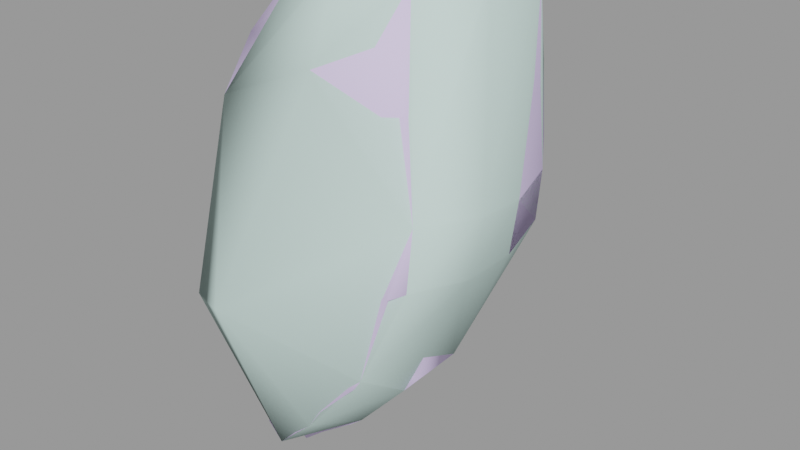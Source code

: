 # Source: scoutgib004.blend  (saved by Blender 2.92.15; exported with 4.5.12 LTS)
import bpy
from mathutils import Matrix  # noqa: F401  (used for matrix-valued properties, if any)

bpy.ops.wm.read_factory_settings(use_empty=True)
scene = bpy.context.scene
scene.name = 'scoutgib004.qc'

# ---- materials (node trees are filled in below, after node groups)
mat_scout_red_gib = bpy.data.materials.new('scout_red_gib')
mat_scout_red_gib.use_transparent_shadow = False
mat_scout_red_gib.diffuse_color = (0.7634, 0.6408, 0.9901, 1.0)
mat_phy = bpy.data.materials.new('  phy')
mat_phy.use_transparent_shadow = False
mat_phy.diffuse_color = (0.631, 0.8316, 0.7832, 1.0)

# ---- material node trees

# ---- meshes
me_scoutgib004_reference = bpy.data.meshes.new('scoutgib004_reference')
me_scoutgib004_reference.from_pydata([(11.14, 2.078, 41.83), (12.74, 2.533, 43.17), (11.89, 2.725, 43.15), (13.92, 6.687, 42.34), (14.16, 6.776, 40.74), (12.16, 6.803, 40.73), (14.67, 5.727, 42.6), (14.92, 5.499, 40.62), (14.75, 4.012, 42.87), (15.08, 3.624, 40.83), (14.13, 2.793, 43.03), (14.56, 2.138, 41.15), (12.76, 1.84, 41.54), (11.09, 1.413, 40.84), (12.46, 1.552, 40.39), (12.37, 1.604, 39.61), (13.24, 1.934, 39.84), (12.44, 2.254, 39.15), (13.14, 1.72, 38.51), (13.04, 2.732, 38.65), (13.4, 1.497, 37.89), (11.07, 1.483, 40.11), (12.59, 2.73, 39.23), (15.27, 4.471, 38.96), (15.4, 3.198, 39.14), (15.09, 1.687, 39.43), (14.77, 1.404, 38.08), (14.76, 5.867, 37.87), (14.87, 5.834, 38.98), (15.12, 4.455, 37.81), (15.31, 2.973, 37.99), (15.07, 1.554, 38.25), (14.83, 2.876, 37.9), (14.72, 4.392, 37.66), (14.34, 5.748, 37.68), (13.9, 6.832, 37.81), (14.14, 6.899, 38.14), (12.81, 6.753, 37.8), (11.42, 5.484, 34.9), (11.63, 6.136, 34.65), (11.72, 5.608, 34.64), (11.34, 6.069, 34.89), (11.7, 5.486, 35.27), (11.58, 6.236, 35.23), (12.17, 6.487, 35.78), (12.26, 5.623, 35.77), (12.92, 5.639, 36.75), (12.76, 6.597, 36.79), (12.98, 5.54, 37.53), (12.62, 6.845, 38.74), (14.2, 6.888, 39.14), (11.24, 3.174, 33.33), (11.59, 3.189, 33.03), (11.64, 2.453, 33.07), (11.27, 2.432, 33.4), (11.52, 2.403, 34.07), (11.52, 3.403, 34.01), (12.27, 3.528, 34.63), (12.31, 2.531, 34.7), (13.34, 2.634, 35.94), (13.2, 3.945, 35.81), (13.34, 2.773, 37.5), (13.25, 4.158, 37.33), (13.01, 4.193, 38.74), (12.77, 5.385, 38.76), (12.09, 5.474, 40.69), (12.59, 6.821, 42.35), (11.17, 3.76, 40.31), (11.3, 4.172, 41.6), (12.36, 4.074, 39.69), (11.2, 2.931, 39.6), (12.16, 5.686, 42.27), (11.61, 4.378, 42.7), (11.26, 2.595, 39.26), (12.1, 1.333, 33.89), (12.01, 1.312, 34.87), (11.72, 1.379, 34.19), (12.62, 1.231, 34.41), (12.69, 1.256, 35.58), (13.05, 1.167, 34.82), (13.37, 1.145, 35.3), (13.33, 1.273, 36.71), (14.16, 1.142, 36.14), (14.36, 1.167, 36.41), (11.0, 0.5232, 37.22), (11.6, 0.8282, 36.93), (11.54, 0.4052, 37.12), (11.05, 0.9757, 37.01), (12.09, 1.671, 37.93), (12.02, 1.104, 38.45), (11.13, 1.872, 37.86), (11.03, 1.206, 38.48), (11.21, 2.289, 38.69), (10.97, 1.025, 38.77), (11.04, 1.296, 39.17), (12.2, 2.01, 38.79), (12.11, 1.322, 38.9), (12.64, 2.145, 34.43), (12.11, 2.067, 33.87), (11.73, 2.102, 34.14), (12.08, 2.268, 34.91), (13.08, 2.156, 34.74), (12.7, 2.322, 35.48), (13.44, 2.222, 35.18), (14.17, 2.379, 35.99), (13.37, 2.552, 36.59), (14.39, 2.447, 36.3), (11.41, 3.914, 33.98), (11.58, 4.589, 33.71), (11.74, 3.941, 33.74), (11.3, 4.572, 33.91), (11.75, 3.884, 34.65), (11.61, 4.843, 34.53), (12.32, 5.032, 35.08), (12.51, 4.01, 35.25), (13.12, 4.193, 36.4), (12.97, 5.362, 36.36), (12.1, 5.618, 34.89), (12.8, 5.795, 35.28), (12.97, 5.813, 35.45), (13.51, 5.837, 36.29), (13.74, 5.855, 36.49), (14.38, 2.732, 35.61), (14.1, 2.679, 35.28), (13.09, 2.577, 34.16), (12.83, 2.553, 33.95), (12.16, 2.419, 33.51), (12.02, 6.39, 34.95), (12.65, 6.647, 35.3), (12.83, 6.706, 35.5), (13.33, 6.807, 36.29), (13.51, 6.848, 36.53), (14.25, 4.015, 35.49), (13.93, 3.955, 35.17), (13.04, 3.595, 34.11), (12.8, 3.535, 33.88), (12.11, 3.43, 33.42), (12.17, 4.894, 34.14), (12.76, 5.049, 34.54), (12.97, 5.126, 34.78), (13.77, 5.439, 35.81), (13.94, 5.496, 36.2), (12.35, 3.932, 34.2), (12.95, 4.043, 34.56), (13.14, 4.079, 34.8), (13.92, 4.302, 35.88), (14.13, 4.326, 36.22)], [], [(0, 1, 2), (3, 4, 5), (6, 4, 3), (6, 7, 4), (8, 7, 6), (8, 9, 7), (10, 9, 8), (10, 11, 9), (11, 10, 1), (11, 1, 12), (0, 12, 1), (0, 13, 12), (14, 12, 13), (15, 14, 13), (14, 15, 16), (15, 17, 16), (18, 16, 17), (17, 19, 18), (20, 18, 19), (11, 14, 16), (11, 12, 14), (15, 13, 21), (17, 22, 19), (23, 9, 24), (24, 9, 11), (24, 11, 25), (11, 16, 25), (18, 25, 16), (18, 26, 25), (18, 20, 26), (27, 28, 23), (27, 23, 29), (29, 23, 24), (29, 24, 30), (30, 24, 25), (30, 25, 31), (31, 25, 26), (31, 26, 32), (31, 32, 30), (30, 32, 33), (30, 33, 29), (34, 29, 33), (34, 27, 29), (27, 34, 35), (27, 35, 36), (37, 36, 35), (36, 28, 27), (38, 39, 40), (38, 41, 39), (42, 41, 38), (42, 43, 41), (42, 44, 43), (42, 45, 44), (46, 44, 45), (46, 47, 44), (47, 46, 48), (47, 48, 37), (49, 37, 48), (37, 49, 36), (36, 49, 50), (36, 50, 28), (4, 28, 50), (4, 7, 28), (28, 7, 23), (9, 23, 7), (4, 49, 5), (4, 50, 49), (51, 52, 53), (51, 53, 54), (55, 51, 54), (55, 56, 51), (55, 57, 56), (55, 58, 57), (57, 58, 59), (57, 59, 60), (60, 59, 61), (60, 61, 62), (63, 62, 61), (63, 48, 62), (63, 64, 48), (49, 48, 64), (49, 64, 65), (49, 65, 5), (66, 5, 65), (3, 5, 66), (65, 64, 63), (67, 68, 65), (67, 65, 69), (65, 63, 69), (69, 63, 19), (63, 61, 19), (67, 22, 70), (67, 69, 22), (69, 19, 22), (66, 65, 71), (68, 71, 65), (68, 72, 71), (2, 72, 68), (2, 68, 0), (0, 68, 67), (13, 0, 67), (13, 67, 70), (21, 13, 70), (21, 70, 73), (73, 70, 22), (73, 22, 17), (74, 75, 76), (74, 77, 75), (77, 78, 75), (77, 79, 78), (79, 80, 78), (80, 81, 78), (80, 82, 81), (81, 82, 83), (83, 20, 81), (83, 26, 20), (84, 85, 86), (84, 87, 85), (88, 89, 86), (88, 86, 85), (90, 88, 85), (90, 85, 87), (87, 91, 90), (87, 84, 91), (86, 91, 84), (86, 89, 91), (92, 93, 94), (95, 96, 89), (95, 15, 96), (95, 17, 15), (92, 17, 95), (92, 73, 17), (21, 73, 92), (21, 92, 94), (94, 15, 21), (94, 96, 15), (96, 94, 93), (96, 93, 89), (91, 89, 93), (91, 93, 90), (92, 90, 93), (90, 92, 95), (90, 95, 88), (95, 89, 88), (97, 98, 99), (97, 99, 100), (100, 101, 97), (100, 102, 101), (103, 101, 102), (104, 103, 102), (104, 102, 105), (104, 105, 106), (105, 32, 106), (105, 61, 32), (107, 108, 109), (107, 110, 108), (111, 110, 107), (111, 112, 110), (111, 113, 112), (111, 114, 113), (113, 114, 115), (113, 115, 116), (48, 116, 115), (48, 115, 62), (117, 38, 40), (117, 42, 38), (45, 42, 117), (45, 117, 118), (45, 118, 119), (119, 46, 45), (119, 120, 46), (46, 120, 121), (46, 121, 48), (121, 34, 48), (122, 32, 61), (122, 61, 59), (59, 123, 122), (124, 123, 59), (124, 59, 58), (58, 125, 124), (125, 58, 55), (125, 55, 126), (54, 126, 55), (54, 53, 126), (43, 39, 41), (43, 127, 39), (43, 128, 127), (43, 44, 128), (128, 44, 129), (47, 129, 44), (47, 130, 129), (130, 47, 131), (47, 35, 131), (47, 37, 35), (8, 1, 10), (8, 2, 1), (8, 72, 2), (8, 71, 72), (8, 66, 71), (8, 3, 66), (8, 6, 3), (60, 62, 33), (60, 33, 132), (133, 60, 132), (57, 60, 133), (57, 133, 134), (135, 57, 134), (135, 56, 57), (135, 136, 56), (56, 136, 52), (56, 52, 51), (112, 108, 110), (112, 137, 108), (112, 138, 137), (112, 113, 138), (138, 113, 139), (113, 140, 139), (113, 116, 140), (140, 116, 141), (34, 141, 116), (34, 116, 48), (77, 74, 98), (77, 98, 97), (77, 97, 101), (77, 101, 79), (80, 79, 101), (80, 101, 103), (82, 80, 103), (82, 103, 104), (83, 82, 104), (83, 104, 106), (32, 83, 106), (32, 26, 83), (126, 53, 52), (126, 52, 136), (125, 126, 136), (125, 136, 135), (124, 125, 135), (124, 135, 134), (123, 124, 134), (123, 134, 133), (132, 123, 133), (132, 122, 123), (132, 32, 122), (132, 33, 32), (108, 142, 109), (108, 137, 142), (143, 142, 137), (143, 137, 138), (144, 143, 138), (144, 138, 139), (145, 144, 139), (145, 139, 140), (140, 146, 145), (140, 141, 146), (141, 33, 146), (141, 34, 33), (39, 117, 40), (39, 127, 117), (127, 118, 117), (127, 128, 118), (129, 118, 128), (129, 119, 118), (129, 120, 119), (129, 130, 120), (131, 120, 130), (131, 121, 120), (34, 121, 131), (34, 131, 35), (115, 33, 62), (115, 146, 33), (115, 145, 146), (144, 145, 115), (144, 115, 114), (114, 143, 144), (111, 143, 114), (111, 142, 143), (142, 111, 107), (142, 107, 109), (20, 19, 61), (105, 20, 61), (105, 81, 20), (105, 78, 81), (105, 102, 78), (75, 78, 102), (75, 102, 100), (76, 75, 100), (76, 100, 99), (99, 74, 76), (99, 98, 74)])
me_scoutgib004_reference.polygons.foreach_set('use_smooth', [True] * 290)
_k = set([(26, 32), (32, 33), (33, 34), (34, 35), (88, 89), (88, 90), (89, 91), (90, 91)])
me_scoutgib004_reference.attributes.new('sharp_edge', 'BOOLEAN', 'EDGE').data.foreach_set('value', [ (min(e.vertices), max(e.vertices)) in _k for e in me_scoutgib004_reference.edges])
_uv = me_scoutgib004_reference.uv_layers.new(name='UVMap')
_uv.uv.foreach_set('vector', [0.8409, 0.9864, 0.8485, 0.9538, 0.8501, 0.9674, 0.8442, 0.8545, 0.831, 0.8536, 0.8328, 0.8221, 0.8447, 0.8771, 0.831, 0.8536, 0.8442, 0.8545, 0.8447, 0.8771, 0.8285, 0.877, 0.831, 0.8536, 0.8446, 0.9073, 0.8285, 0.877, 0.8447, 0.8771, 0.8446, 0.9073, 0.8279, 0.9082, 0.8285, 0.877, 0.8453, 0.9309, 0.8279, 0.9082, 0.8446, 0.9073, 0.8453, 0.9309, 0.8285, 0.9351, 0.8279, 0.9082, 0.8285, 0.9351, 0.8453, 0.9309, 0.8485, 0.9538, 0.8285, 0.9351, 0.8485, 0.9538, 0.8347, 0.9624, 0.8409, 0.9864, 0.8347, 0.9624, 0.8485, 0.9538, 0.8409, 0.9864, 0.8319, 0.9936, 0.8347, 0.9624, 0.8262, 0.9732, 0.8347, 0.9624, 0.8319, 0.9936, 0.8205, 0.9771, 0.8262, 0.9732, 0.8319, 0.9936, 0.8262, 0.9732, 0.8205, 0.9771, 0.8202, 0.9622, 0.8205, 0.9771, 0.8158, 0.9793, 0.8202, 0.9622, 0.8093, 0.9689, 0.8202, 0.9622, 0.8158, 0.9793, 0.8158, 0.9793, 0.8097, 0.9859, 0.8093, 0.9689, 0.8033, 0.9651, 0.8093, 0.9689, 0.8097, 0.9859, 0.8285, 0.9351, 0.8262, 0.9732, 0.8202, 0.9622, 0.8285, 0.9351, 0.8347, 0.9624, 0.8262, 0.9732, 0.8205, 0.9771, 0.8319, 0.9936, 0.8257, 0.9967, 0.8158, 0.9793, 0.8153, 0.9876, 0.8097, 0.9859, 0.8138, 0.8893, 0.8279, 0.9082, 0.8138, 0.9096, 0.8138, 0.9096, 0.8279, 0.9082, 0.8285, 0.9351, 0.8138, 0.9096, 0.8285, 0.9351, 0.8138, 0.9349, 0.8285, 0.9351, 0.8202, 0.9622, 0.8138, 0.9349, 0.8093, 0.9689, 0.8138, 0.9349, 0.8202, 0.9622, 0.8093, 0.9689, 0.8034, 0.9401, 0.8138, 0.9349, 0.8093, 0.9689, 0.8033, 0.9651, 0.8034, 0.9401, 0.806, 0.8639, 0.8154, 0.8678, 0.8138, 0.8893, 0.806, 0.8639, 0.8138, 0.8893, 0.8041, 0.8865, 0.8041, 0.8865, 0.8138, 0.8893, 0.8138, 0.9096, 0.8041, 0.8865, 0.8138, 0.9096, 0.8046, 0.9099, 0.8046, 0.9099, 0.8138, 0.9096, 0.8138, 0.9349, 0.8046, 0.9099, 0.8138, 0.9349, 0.8045, 0.9344, 0.8045, 0.9344, 0.8138, 0.9349, 0.8034, 0.9401, 0.8045, 0.9344, 0.8034, 0.9401, 0.803, 0.9134, 0.8045, 0.9344, 0.803, 0.9134, 0.8046, 0.9099, 0.8046, 0.9099, 0.803, 0.9134, 0.8019, 0.8857, 0.8046, 0.9099, 0.8019, 0.8857, 0.8041, 0.8865, 0.8031, 0.8616, 0.8041, 0.8865, 0.8019, 0.8857, 0.8031, 0.8616, 0.806, 0.8639, 0.8041, 0.8865, 0.806, 0.8639, 0.8031, 0.8616, 0.8063, 0.8423, 0.806, 0.8639, 0.8063, 0.8423, 0.8096, 0.8458, 0.8084, 0.8248, 0.8096, 0.8458, 0.8063, 0.8423, 0.8096, 0.8458, 0.8154, 0.8678, 0.806, 0.8639, 0.781, 0.8138, 0.7784, 0.8245, 0.7779, 0.8157, 0.781, 0.8138, 0.7814, 0.8236, 0.7784, 0.8245, 0.7844, 0.8125, 0.7814, 0.8236, 0.781, 0.8138, 0.7844, 0.8125, 0.7847, 0.8254, 0.7814, 0.8236, 0.7844, 0.8125, 0.7912, 0.8269, 0.7847, 0.8254, 0.7844, 0.8125, 0.7902, 0.8124, 0.7912, 0.8269, 0.7992, 0.8085, 0.7912, 0.8269, 0.7902, 0.8124, 0.7992, 0.8085, 0.8005, 0.8248, 0.7912, 0.8269, 0.8005, 0.8248, 0.7992, 0.8085, 0.8052, 0.8059, 0.8005, 0.8248, 0.8052, 0.8059, 0.8084, 0.8248, 0.8164, 0.824, 0.8084, 0.8248, 0.8052, 0.8059, 0.8084, 0.8248, 0.8164, 0.824, 0.8096, 0.8458, 0.8096, 0.8458, 0.8164, 0.824, 0.8177, 0.8495, 0.8096, 0.8458, 0.8177, 0.8495, 0.8154, 0.8678, 0.831, 0.8536, 0.8154, 0.8678, 0.8177, 0.8495, 0.831, 0.8536, 0.8285, 0.877, 0.8154, 0.8678, 0.8154, 0.8678, 0.8285, 0.877, 0.8138, 0.8893, 0.8279, 0.9082, 0.8138, 0.8893, 0.8285, 0.877, 0.831, 0.8536, 0.8164, 0.824, 0.8328, 0.8221, 0.831, 0.8536, 0.8177, 0.8495, 0.8164, 0.824, 0.7661, 0.7825, 0.7627, 0.7838, 0.7618, 0.7716, 0.7661, 0.7825, 0.7618, 0.7716, 0.7655, 0.7701, 0.7705, 0.767, 0.7661, 0.7825, 0.7655, 0.7701, 0.7705, 0.767, 0.7717, 0.7843, 0.7661, 0.7825, 0.7705, 0.767, 0.779, 0.783, 0.7717, 0.7843, 0.7705, 0.767, 0.7779, 0.7661, 0.779, 0.783, 0.779, 0.783, 0.7779, 0.7661, 0.7902, 0.7617, 0.779, 0.783, 0.7902, 0.7617, 0.7909, 0.7847, 0.7909, 0.7847, 0.7902, 0.7617, 0.8025, 0.7605, 0.7909, 0.7847, 0.8025, 0.7605, 0.8025, 0.7834, 0.8137, 0.7826, 0.8025, 0.7834, 0.8025, 0.7605, 0.8137, 0.7826, 0.8052, 0.8059, 0.8025, 0.7834, 0.8137, 0.7826, 0.815, 0.8019, 0.8052, 0.8059, 0.8164, 0.824, 0.8052, 0.8059, 0.815, 0.8019, 0.8164, 0.824, 0.815, 0.8019, 0.8326, 0.8014, 0.8164, 0.824, 0.8326, 0.8014, 0.8328, 0.8221, 0.8454, 0.8303, 0.8328, 0.8221, 0.8326, 0.8014, 0.8442, 0.8545, 0.8328, 0.8221, 0.8454, 0.8303, 0.8326, 0.8014, 0.815, 0.8019, 0.8137, 0.7826, 0.8308, 0.7675, 0.8408, 0.7784, 0.8326, 0.8014, 0.8308, 0.7675, 0.8326, 0.8014, 0.8229, 0.7815, 0.8326, 0.8014, 0.8137, 0.7826, 0.8229, 0.7815, 0.8229, 0.7815, 0.8137, 0.7826, 0.8116, 0.7581, 0.8137, 0.7826, 0.8025, 0.7605, 0.8116, 0.7581, 0.8308, 0.7675, 0.8137, 0.7624, 0.8234, 0.7556, 0.8308, 0.7675, 0.8229, 0.7815, 0.8137, 0.7624, 0.8229, 0.7815, 0.8116, 0.7581, 0.8137, 0.7624, 0.8454, 0.8303, 0.8326, 0.8014, 0.8457, 0.8085, 0.8408, 0.7784, 0.8457, 0.8085, 0.8326, 0.8014, 0.8408, 0.7784, 0.8497, 0.7853, 0.8457, 0.8085, 0.8547, 0.7572, 0.8497, 0.7853, 0.8408, 0.7784, 0.8547, 0.7572, 0.8408, 0.7784, 0.8427, 0.7436, 0.8427, 0.7436, 0.8408, 0.7784, 0.8308, 0.7675, 0.8334, 0.7296, 0.8427, 0.7436, 0.8308, 0.7675, 0.8334, 0.7296, 0.8308, 0.7675, 0.8234, 0.7556, 0.8265, 0.7305, 0.8334, 0.7296, 0.8234, 0.7556, 0.8265, 0.7305, 0.8234, 0.7556, 0.8209, 0.7494, 0.8209, 0.7494, 0.8234, 0.7556, 0.8137, 0.7624, 0.8209, 0.7494, 0.8137, 0.7624, 0.8111, 0.755, 0.74, 0.8774, 0.7311, 0.8883, 0.735, 0.8746, 0.74, 0.8774, 0.739, 0.8929, 0.7311, 0.8883, 0.739, 0.8929, 0.7295, 0.9086, 0.7311, 0.8883, 0.739, 0.8929, 0.7384, 0.9052, 0.7295, 0.9086, 0.7384, 0.9052, 0.7364, 0.9162, 0.7295, 0.9086, 0.7364, 0.9162, 0.7244, 0.9342, 0.7295, 0.9086, 0.7364, 0.9162, 0.7348, 0.9405, 0.7244, 0.9342, 0.7244, 0.9342, 0.7348, 0.9405, 0.7339, 0.9472, 0.7339, 0.9472, 0.7148, 0.9507, 0.7244, 0.9342, 0.7339, 0.9472, 0.7224, 0.9762, 0.7148, 0.9507, 0.7516, 0.7819, 0.7436, 0.7815, 0.747, 0.7752, 0.7516, 0.7819, 0.7495, 0.7919, 0.7436, 0.7815, 0.7331, 0.8015, 0.7266, 0.795, 0.7404, 0.7721, 0.7331, 0.8015, 0.7404, 0.7721, 0.7436, 0.7815, 0.7422, 0.8121, 0.7331, 0.8015, 0.7436, 0.7815, 0.7422, 0.8121, 0.7436, 0.7815, 0.7495, 0.7919, 0.7495, 0.7919, 0.7494, 0.8256, 0.7422, 0.8121, 0.7495, 0.7919, 0.756, 0.798, 0.7494, 0.8256, 0.7622, 0.8015, 0.7494, 0.8256, 0.756, 0.798, 0.7622, 0.8015, 0.7601, 0.8352, 0.7494, 0.8256, 0.7367, 0.8286, 0.7502, 0.8331, 0.7468, 0.8412, 0.7273, 0.8175, 0.7228, 0.8043, 0.7266, 0.795, 0.7273, 0.8175, 0.717, 0.8163, 0.7228, 0.8043, 0.7273, 0.8175, 0.7232, 0.8252, 0.717, 0.8163, 0.7367, 0.8286, 0.7232, 0.8252, 0.7273, 0.8175, 0.7367, 0.8286, 0.7329, 0.8403, 0.7232, 0.8252, 0.743, 0.8609, 0.7329, 0.8403, 0.7367, 0.8286, 0.743, 0.8609, 0.7367, 0.8286, 0.7468, 0.8412, 0.7468, 0.8412, 0.7569, 0.8649, 0.743, 0.8609, 0.7468, 0.8412, 0.7589, 0.8483, 0.7569, 0.8649, 0.7589, 0.8483, 0.7468, 0.8412, 0.7502, 0.8331, 0.7589, 0.8483, 0.7502, 0.8331, 0.7601, 0.8352, 0.7494, 0.8256, 0.7601, 0.8352, 0.7502, 0.8331, 0.7494, 0.8256, 0.7502, 0.8331, 0.7422, 0.8121, 0.7367, 0.8286, 0.7422, 0.8121, 0.7502, 0.8331, 0.7422, 0.8121, 0.7367, 0.8286, 0.7273, 0.8175, 0.7422, 0.8121, 0.7273, 0.8175, 0.7331, 0.8015, 0.7273, 0.8175, 0.7266, 0.795, 0.7331, 0.8015, 0.6954, 0.8617, 0.6973, 0.8456, 0.7022, 0.8464, 0.6954, 0.8617, 0.7022, 0.8464, 0.7032, 0.8647, 0.7032, 0.8647, 0.693, 0.8717, 0.6954, 0.8617, 0.7032, 0.8647, 0.7004, 0.8819, 0.693, 0.8717, 0.692, 0.8836, 0.693, 0.8717, 0.7004, 0.8819, 0.6893, 0.9062, 0.692, 0.8836, 0.7004, 0.8819, 0.6893, 0.9062, 0.7004, 0.8819, 0.7, 0.9098, 0.6893, 0.9062, 0.7, 0.9098, 0.6889, 0.9144, 0.7, 0.9098, 0.6931, 0.9498, 0.6889, 0.9144, 0.7, 0.9098, 0.705, 0.9271, 0.6931, 0.9498, 0.7722, 0.792, 0.7697, 0.8029, 0.7691, 0.7919, 0.7722, 0.792, 0.7723, 0.8031, 0.7697, 0.8029, 0.7777, 0.7888, 0.7723, 0.8031, 0.7722, 0.792, 0.7777, 0.7888, 0.7779, 0.8055, 0.7723, 0.8031, 0.7777, 0.7888, 0.7849, 0.8052, 0.7779, 0.8055, 0.7777, 0.7888, 0.785, 0.7873, 0.7849, 0.8052, 0.7849, 0.8052, 0.785, 0.7873, 0.7953, 0.7858, 0.7849, 0.8052, 0.7953, 0.7858, 0.7962, 0.8058, 0.8052, 0.8059, 0.7962, 0.8058, 0.7953, 0.7858, 0.8052, 0.8059, 0.7953, 0.7858, 0.8025, 0.7834, 0.7193, 0.8417, 0.7148, 0.8302, 0.7191, 0.8321, 0.7193, 0.8417, 0.7133, 0.8395, 0.7148, 0.8302, 0.713, 0.8557, 0.7133, 0.8395, 0.7193, 0.8417, 0.713, 0.8557, 0.7193, 0.8417, 0.7208, 0.8587, 0.713, 0.8557, 0.7208, 0.8587, 0.7206, 0.8636, 0.7206, 0.8636, 0.7091, 0.8792, 0.713, 0.8557, 0.7206, 0.8636, 0.7171, 0.8835, 0.7091, 0.8792, 0.7091, 0.8792, 0.7171, 0.8835, 0.717, 0.8897, 0.7091, 0.8792, 0.717, 0.8897, 0.7027, 0.8898, 0.717, 0.8897, 0.7106, 0.9149, 0.7027, 0.8898, 0.7482, 0.9599, 0.7317, 0.9972, 0.7254, 0.9668, 0.7482, 0.9599, 0.7254, 0.9668, 0.7386, 0.9468, 0.7386, 0.9468, 0.7492, 0.951, 0.7482, 0.9599, 0.7516, 0.9191, 0.7492, 0.951, 0.7386, 0.9468, 0.7516, 0.9191, 0.7386, 0.9468, 0.7418, 0.9134, 0.7418, 0.9134, 0.7514, 0.9126, 0.7516, 0.9191, 0.7514, 0.9126, 0.7418, 0.9134, 0.7419, 0.892, 0.7514, 0.9126, 0.7419, 0.892, 0.7509, 0.8956, 0.746, 0.8793, 0.7509, 0.8956, 0.7419, 0.892, 0.746, 0.8793, 0.7513, 0.8814, 0.7509, 0.8956, 0.6772, 0.9066, 0.6736, 0.8962, 0.6777, 0.8971, 0.6772, 0.9066, 0.6714, 0.9069, 0.6736, 0.8962, 0.6772, 0.9066, 0.6673, 0.9207, 0.6714, 0.9069, 0.6772, 0.9066, 0.6745, 0.9237, 0.6673, 0.9207, 0.6673, 0.9207, 0.6745, 0.9237, 0.6666, 0.9262, 0.6745, 0.9489, 0.6666, 0.9262, 0.6745, 0.9237, 0.6745, 0.9489, 0.6663, 0.9461, 0.6666, 0.9262, 0.6663, 0.9461, 0.6745, 0.9489, 0.6659, 0.9522, 0.6745, 0.9489, 0.6691, 0.98, 0.6659, 0.9522, 0.6745, 0.9489, 0.6791, 0.9684, 0.6691, 0.98, 0.6277, 0.1567, 0.6901, 0.1855, 0.6516, 0.1859, 0.6277, 0.1567, 0.7116, 0.1754, 0.6901, 0.1855, 0.6277, 0.1567, 0.7096, 0.128, 0.7116, 0.1754, 0.6277, 0.1567, 0.6871, 0.09454, 0.7096, 0.128, 0.6277, 0.1567, 0.6687, 0.06779, 0.6871, 0.09454, 0.6277, 0.1567, 0.6341, 0.07896, 0.6687, 0.06779, 0.6277, 0.1567, 0.6197, 0.1099, 0.6341, 0.07896, 0.6861, 0.9221, 0.6935, 0.9513, 0.6815, 0.9731, 0.6861, 0.9221, 0.6815, 0.9731, 0.6746, 0.9271, 0.6759, 0.9179, 0.6861, 0.9221, 0.6746, 0.9271, 0.6888, 0.8895, 0.6861, 0.9221, 0.6759, 0.9179, 0.6888, 0.8895, 0.6759, 0.9179, 0.6788, 0.888, 0.6798, 0.8813, 0.6888, 0.8895, 0.6788, 0.888, 0.6798, 0.8813, 0.6923, 0.8699, 0.6888, 0.8895, 0.6798, 0.8813, 0.6836, 0.8656, 0.6923, 0.8699, 0.6923, 0.8699, 0.6836, 0.8656, 0.6865, 0.852, 0.6923, 0.8699, 0.6865, 0.852, 0.6913, 0.8538, 0.6668, 0.9083, 0.6628, 0.8919, 0.6665, 0.8926, 0.6668, 0.9083, 0.6595, 0.9073, 0.6628, 0.8919, 0.6668, 0.9083, 0.6562, 0.9213, 0.6595, 0.9073, 0.6668, 0.9083, 0.6632, 0.9264, 0.6562, 0.9213, 0.6562, 0.9213, 0.6632, 0.9264, 0.6555, 0.9279, 0.6632, 0.9264, 0.6533, 0.956, 0.6555, 0.9279, 0.6632, 0.9264, 0.6637, 0.9575, 0.6533, 0.956, 0.6533, 0.956, 0.6637, 0.9575, 0.6538, 0.9651, 0.6577, 0.9972, 0.6538, 0.9651, 0.6637, 0.9575, 0.6577, 0.9972, 0.6637, 0.9575, 0.6696, 0.9798, 0.7699, 0.9276, 0.7641, 0.9238, 0.7651, 0.9119, 0.7699, 0.9276, 0.7651, 0.9119, 0.7714, 0.9128, 0.7699, 0.9276, 0.7714, 0.9128, 0.7755, 0.9141, 0.7699, 0.9276, 0.7755, 0.9141, 0.7743, 0.9303, 0.7785, 0.9326, 0.7743, 0.9303, 0.7755, 0.9141, 0.7785, 0.9326, 0.7755, 0.9141, 0.7799, 0.9147, 0.7875, 0.9362, 0.7785, 0.9326, 0.7799, 0.9147, 0.7875, 0.9362, 0.7799, 0.9147, 0.7886, 0.9155, 0.7898, 0.9367, 0.7875, 0.9362, 0.7886, 0.9155, 0.7898, 0.9367, 0.7886, 0.9155, 0.7912, 0.9158, 0.803, 0.9134, 0.7898, 0.9367, 0.7912, 0.9158, 0.803, 0.9134, 0.8034, 0.9401, 0.7898, 0.9367, 0.7615, 0.9053, 0.7562, 0.9027, 0.7568, 0.8906, 0.7615, 0.9053, 0.7568, 0.8906, 0.7623, 0.8885, 0.7679, 0.9055, 0.7615, 0.9053, 0.7623, 0.8885, 0.7679, 0.9055, 0.7623, 0.8885, 0.7689, 0.8893, 0.7701, 0.9063, 0.7679, 0.9055, 0.7689, 0.8893, 0.7701, 0.9063, 0.7689, 0.8893, 0.7712, 0.8894, 0.7821, 0.9102, 0.7701, 0.9063, 0.7712, 0.8894, 0.7821, 0.9102, 0.7712, 0.8894, 0.7825, 0.8885, 0.7852, 0.8898, 0.7821, 0.9102, 0.7825, 0.8885, 0.7852, 0.8898, 0.7852, 0.9111, 0.7821, 0.9102, 0.7852, 0.8898, 0.803, 0.9134, 0.7852, 0.9111, 0.7852, 0.8898, 0.8019, 0.8857, 0.803, 0.9134, 0.7627, 0.8674, 0.7689, 0.8808, 0.7628, 0.8783, 0.7627, 0.8674, 0.7689, 0.8645, 0.7689, 0.8808, 0.7745, 0.8811, 0.7689, 0.8808, 0.7689, 0.8645, 0.7745, 0.8811, 0.7689, 0.8645, 0.7747, 0.8642, 0.7766, 0.8813, 0.7745, 0.8811, 0.7747, 0.8642, 0.7766, 0.8813, 0.7747, 0.8642, 0.777, 0.8636, 0.7873, 0.8811, 0.7766, 0.8813, 0.777, 0.8636, 0.7873, 0.8811, 0.777, 0.8636, 0.7877, 0.862, 0.7877, 0.862, 0.79, 0.8819, 0.7873, 0.8811, 0.7877, 0.862, 0.7908, 0.8622, 0.79, 0.8819, 0.7908, 0.8622, 0.8019, 0.8857, 0.79, 0.8819, 0.7908, 0.8622, 0.8031, 0.8616, 0.8019, 0.8857, 0.7709, 0.8424, 0.7744, 0.8522, 0.7707, 0.8511, 0.7709, 0.8424, 0.7752, 0.8395, 0.7744, 0.8522, 0.7752, 0.8395, 0.7811, 0.8515, 0.7744, 0.8522, 0.7752, 0.8395, 0.7814, 0.8374, 0.7811, 0.8515, 0.7838, 0.837, 0.7811, 0.8515, 0.7814, 0.8374, 0.7838, 0.837, 0.7831, 0.8517, 0.7811, 0.8515, 0.7838, 0.837, 0.7912, 0.8534, 0.7831, 0.8517, 0.7838, 0.837, 0.7918, 0.8372, 0.7912, 0.8534, 0.7948, 0.8376, 0.7912, 0.8534, 0.7918, 0.8372, 0.7948, 0.8376, 0.7935, 0.8538, 0.7912, 0.8534, 0.8031, 0.8616, 0.7935, 0.8538, 0.7948, 0.8376, 0.8031, 0.8616, 0.7948, 0.8376, 0.8063, 0.8423, 0.7171, 0.9041, 0.7172, 0.9475, 0.7101, 0.9183, 0.7171, 0.9041, 0.7253, 0.9188, 0.7172, 0.9475, 0.7171, 0.9041, 0.7268, 0.911, 0.7253, 0.9188, 0.7306, 0.8834, 0.7268, 0.911, 0.7171, 0.9041, 0.7306, 0.8834, 0.7171, 0.9041, 0.7227, 0.8787, 0.7227, 0.8787, 0.7314, 0.8773, 0.7306, 0.8834, 0.7227, 0.8584, 0.7314, 0.8773, 0.7227, 0.8787, 0.7227, 0.8584, 0.7304, 0.8626, 0.7314, 0.8773, 0.7304, 0.8626, 0.7227, 0.8584, 0.7262, 0.8439, 0.7304, 0.8626, 0.7262, 0.8439, 0.7304, 0.8464, 0.8033, 0.9651, 0.8097, 0.9859, 0.8011, 0.987, 0.7944, 0.9856, 0.8033, 0.9651, 0.8011, 0.987, 0.7944, 0.9856, 0.7935, 0.9642, 0.8033, 0.9651, 0.7944, 0.9856, 0.7831, 0.9681, 0.7935, 0.9642, 0.7944, 0.9856, 0.7844, 0.9859, 0.7831, 0.9681, 0.7758, 0.9725, 0.7831, 0.9681, 0.7844, 0.9859, 0.7758, 0.9725, 0.7844, 0.9859, 0.778, 0.988, 0.7704, 0.9763, 0.7758, 0.9725, 0.778, 0.988, 0.7704, 0.9763, 0.778, 0.988, 0.7713, 0.9883, 0.7713, 0.9883, 0.7666, 0.9771, 0.7704, 0.9763, 0.7713, 0.9883, 0.7677, 0.9891, 0.7666, 0.9771])
me_scoutgib004_reference.materials.append(mat_scout_red_gib)
me_scoutgib004_reference.use_remesh_fix_poles = True
me_scoutgib004_reference.use_remesh_preserve_attributes = False
me_scoutgib004_reference.use_mirror_vertex_groups = False
me_scoutgib004_reference.update()
me_scoutgib004_reference.normals_split_custom_set([tuple(v) for v in zip(*[iter([-0.8193, -0.4213, 0.3888, 0.02841, -0.6673, 0.7443, -0.4889, -0.2999, 0.8192, 0.3707, 0.7894, 0.4894, 0.4856, 0.872, 0.06187, -0.6573, 0.7531, -0.02821, 0.7691, 0.3671, 0.5232, 0.4856, 0.872, 0.06187, 0.3707, 0.7894, 0.4894, 0.7691, 0.3671, 0.5232, 0.9438, 0.317, 0.09403, 0.4856, 0.872, 0.06187, 0.8023, -0.02348, 0.5965, 0.9438, 0.317, 0.09403, 0.7691, 0.3671, 0.5232, 0.8023, -0.02348, 0.5965, 0.9786, -0.04809, 0.2001, 0.9438, 0.317, 0.09403, 0.4901, -0.4709, 0.7335, 0.9786, -0.04809, 0.2001, 0.8023, -0.02348, 0.5965, 0.4901, -0.4709, 0.7335, 0.5325, -0.7995, 0.2781, 0.9786, -0.04809, 0.2001, 0.5325, -0.7995, 0.2781, 0.4901, -0.4709, 0.7335, 0.02841, -0.6673, 0.7443, 0.5325, -0.7995, 0.2781, 0.02841, -0.6673, 0.7443, 0.1064, -0.9391, 0.3269, -0.8193, -0.4213, 0.3888, 0.1064, -0.9391, 0.3269, 0.02841, -0.6673, 0.7443, -0.8193, -0.4213, 0.3888, -0.5434, -0.8193, 0.183, 0.1064, -0.9391, 0.3269, 0.2203, -0.9754, 0.007889, 0.1064, -0.9391, 0.3269, -0.5434, -0.8193, 0.183, 0.4498, -0.8628, -0.231, 0.2203, -0.9754, 0.007889, -0.5434, -0.8193, 0.183, 0.2203, -0.9754, 0.007889, 0.4498, -0.8628, -0.231, 0.07269, -0.9963, -0.04569, 0.4498, -0.8628, -0.231, 0.1009, -0.08207, -0.9915, 0.07269, -0.9963, -0.04569, -0.6427, -0.7579, -0.1124, 0.07269, -0.9963, -0.04569, 0.1009, -0.08207, -0.9915, 0.1009, -0.08207, -0.9915, -0.8864, 0.006335, -0.4628, -0.6427, -0.7579, -0.1124, -0.7237, -0.6884, 0.05, -0.6427, -0.7579, -0.1124, -0.8864, 0.006335, -0.4628, 0.5325, -0.7995, 0.2781, 0.2203, -0.9754, 0.007889, 0.07269, -0.9963, -0.04569, 0.5325, -0.7995, 0.2781, 0.1064, -0.9391, 0.3269, 0.2203, -0.9754, 0.007889, 0.4498, -0.8628, -0.231, -0.5434, -0.8193, 0.183, -0.7163, -0.6967, 0.0402, 0.1009, -0.08207, -0.9915, -0.5142, 0.2808, -0.8104, -0.8864, 0.006335, -0.4628, 0.9841, 0.176, 0.02155, 0.9786, -0.04809, 0.2001, 0.9959, -0.04386, 0.07963, 0.9959, -0.04386, 0.07963, 0.9786, -0.04809, 0.2001, 0.5325, -0.7995, 0.2781, 0.9959, -0.04386, 0.07963, 0.5325, -0.7995, 0.2781, 0.4251, -0.8802, 0.2112, 0.5325, -0.7995, 0.2781, 0.07269, -0.9963, -0.04569, 0.4251, -0.8802, 0.2112, -0.6427, -0.7579, -0.1124, 0.4251, -0.8802, 0.2112, 0.07269, -0.9963, -0.04569, -0.6427, -0.7579, -0.1124, 0.4387, -0.8799, -0.1827, 0.4251, -0.8802, 0.2112, -0.6427, -0.7579, -0.1124, -0.7237, -0.6884, 0.05, 0.4387, -0.8799, -0.1827, 0.7573, 0.3774, -0.533, 0.9139, 0.4056, -0.01751, 0.9841, 0.176, 0.02155, 0.7573, 0.3774, -0.533, 0.9841, 0.176, 0.02155, 0.77, 0.1144, -0.6277, 0.77, 0.1144, -0.6277, 0.9841, 0.176, 0.02155, 0.9959, -0.04386, 0.07963, 0.77, 0.1144, -0.6277, 0.9959, -0.04386, 0.07963, 0.7886, -0.1126, -0.6046, 0.7886, -0.1126, -0.6046, 0.9959, -0.04386, 0.07963, 0.4251, -0.8802, 0.2112, 0.7886, -0.1126, -0.6046, 0.4251, -0.8802, 0.2112, 0.7526, -0.5504, -0.3615, 0.7526, -0.5504, -0.3615, 0.4251, -0.8802, 0.2112, 0.4387, -0.8799, -0.1827, 0.7526, -0.5504, -0.3615, 0.4387, -0.8799, -0.1827, 0.3193, -0.1418, -0.937, 0.7526, -0.5504, -0.3615, 0.3193, -0.1418, -0.937, 0.7886, -0.1126, -0.6046, 0.7886, -0.1126, -0.6046, 0.3193, -0.1418, -0.937, 0.3182, 0.00774, -0.948, 0.7886, -0.1126, -0.6046, 0.3182, 0.00774, -0.948, 0.77, 0.1144, -0.6277, 0.4285, 0.263, -0.8644, 0.77, 0.1144, -0.6277, 0.3182, 0.00774, -0.948, 0.4285, 0.263, -0.8644, 0.7573, 0.3774, -0.533, 0.77, 0.1144, -0.6277, 0.7573, 0.3774, -0.533, 0.4285, 0.263, -0.8644, 0.3529, 0.8477, -0.3959, 0.7573, 0.3774, -0.533, 0.3529, 0.8477, -0.3959, 0.3722, 0.8841, -0.2826, -0.7878, 0.6089, -0.09246, 0.3722, 0.8841, -0.2826, 0.3529, 0.8477, -0.3959, 0.3722, 0.8841, -0.2826, 0.9139, 0.4056, -0.01751, 0.7573, 0.3774, -0.533, -0.7139, -0.6693, -0.2057, -0.2299, 0.446, -0.865, 0.05878, -0.4658, -0.8829, -0.7139, -0.6693, -0.2057, -0.9168, 0.3542, -0.1844, -0.2299, 0.446, -0.865, -0.384, -0.8138, 0.4362, -0.9168, 0.3542, -0.1844, -0.7139, -0.6693, -0.2057, -0.384, -0.8138, 0.4362, -0.7427, 0.5555, 0.374, -0.9168, 0.3542, -0.1844, -0.384, -0.8138, 0.4362, -0.6418, 0.687, 0.3407, -0.7427, 0.5555, 0.374, -0.384, -0.8138, 0.4362, -0.2352, -0.9247, 0.2995, -0.6418, 0.687, 0.3407, -0.3489, -0.9355, 0.05527, -0.6418, 0.687, 0.3407, -0.2352, -0.9247, 0.2995, -0.3489, -0.9355, 0.05527, -0.694, 0.6952, 0.1873, -0.6418, 0.687, 0.3407, -0.694, 0.6952, 0.1873, -0.3489, -0.9355, 0.05527, -0.9087, -0.3847, -0.1618, -0.694, 0.6952, 0.1873, -0.9087, -0.3847, -0.1618, -0.7878, 0.6089, -0.09246, -0.5765, 0.8034, -0.1487, -0.7878, 0.6089, -0.09246, -0.9087, -0.3847, -0.1618, -0.7878, 0.6089, -0.09246, -0.5765, 0.8034, -0.1487, 0.3722, 0.8841, -0.2826, 0.3722, 0.8841, -0.2826, -0.5765, 0.8034, -0.1487, 0.4776, 0.8784, 0.01924, 0.3722, 0.8841, -0.2826, 0.4776, 0.8784, 0.01924, 0.9139, 0.4056, -0.01751, 0.4856, 0.872, 0.06187, 0.9139, 0.4056, -0.01751, 0.4776, 0.8784, 0.01924, 0.4856, 0.872, 0.06187, 0.9438, 0.317, 0.09403, 0.9139, 0.4056, -0.01751, 0.9139, 0.4056, -0.01751, 0.9438, 0.317, 0.09403, 0.9841, 0.176, 0.02155, 0.9786, -0.04809, 0.2001, 0.9841, 0.176, 0.02155, 0.9438, 0.317, 0.09403, 0.4856, 0.872, 0.06187, -0.5765, 0.8034, -0.1487, -0.6573, 0.7531, -0.02821, 0.4856, 0.872, 0.06187, 0.4776, 0.8784, 0.01924, -0.5765, 0.8034, -0.1487, -0.8684, 0.4059, -0.2849, -0.1473, 0.4225, -0.8943, -0.02232, -0.575, -0.8178, -0.8684, 0.4059, -0.2849, -0.02232, -0.575, -0.8178, -0.8086, -0.5462, -0.2188, -0.5401, -0.7216, 0.4332, -0.8684, 0.4059, -0.2849, -0.8086, -0.5462, -0.2188, -0.5401, -0.7216, 0.4332, -0.6669, 0.685, 0.2934, -0.8684, 0.4059, -0.2849, -0.5401, -0.7216, 0.4332, -0.5078, 0.8118, 0.2883, -0.6669, 0.685, 0.2934, -0.5401, -0.7216, 0.4332, -0.325, -0.8404, 0.4336, -0.5078, 0.8118, 0.2883, -0.5078, 0.8118, 0.2883, -0.325, -0.8404, 0.4336, -0.4286, -0.8737, 0.2302, -0.5078, 0.8118, 0.2883, -0.4286, -0.8737, 0.2302, -0.6047, 0.7936, 0.06769, -0.6047, 0.7936, 0.06769, -0.4286, -0.8737, 0.2302, -0.9841, -0.06483, -0.1654, -0.6047, 0.7936, 0.06769, -0.9841, -0.06483, -0.1654, -0.9861, -0.121, -0.1135, -0.9343, -0.05014, -0.353, -0.9861, -0.121, -0.1135, -0.9841, -0.06483, -0.1654, -0.9343, -0.05014, -0.353, -0.9087, -0.3847, -0.1618, -0.9861, -0.121, -0.1135, -0.9343, -0.05014, -0.353, -0.9605, -0.08004, -0.2667, -0.9087, -0.3847, -0.1618, -0.5765, 0.8034, -0.1487, -0.9087, -0.3847, -0.1618, -0.9605, -0.08004, -0.2667, -0.5765, 0.8034, -0.1487, -0.9605, -0.08004, -0.2667, -0.9494, 0.2397, -0.2029, -0.5765, 0.8034, -0.1487, -0.9494, 0.2397, -0.2029, -0.6573, 0.7531, -0.02821, -0.4741, 0.6823, 0.5565, -0.6573, 0.7531, -0.02821, -0.9494, 0.2397, -0.2029, 0.3707, 0.7894, 0.4894, -0.6573, 0.7531, -0.02821, -0.4741, 0.6823, 0.5565, -0.9494, 0.2397, -0.2029, -0.9605, -0.08004, -0.2667, -0.9343, -0.05014, -0.353, -0.8879, 0.2971, -0.3511, -0.955, 0.296, 0.01959, -0.9494, 0.2397, -0.2029, -0.8879, 0.2971, -0.3511, -0.9494, 0.2397, -0.2029, -0.7508, 0.2512, -0.6109, -0.9494, 0.2397, -0.2029, -0.9343, -0.05014, -0.353, -0.7508, 0.2512, -0.6109, -0.7508, 0.2512, -0.6109, -0.9343, -0.05014, -0.353, -0.8864, 0.006335, -0.4628, -0.9343, -0.05014, -0.353, -0.9841, -0.06483, -0.1654, -0.8864, 0.006335, -0.4628, -0.8879, 0.2971, -0.3511, -0.5142, 0.2808, -0.8104, -0.7612, 0.3084, -0.5705, -0.8879, 0.2971, -0.3511, -0.7508, 0.2512, -0.6109, -0.5142, 0.2808, -0.8104, -0.7508, 0.2512, -0.6109, -0.8864, 0.006335, -0.4628, -0.5142, 0.2808, -0.8104, -0.4741, 0.6823, 0.5565, -0.9494, 0.2397, -0.2029, -0.794, 0.3632, 0.4875, -0.955, 0.296, 0.01959, -0.794, 0.3632, 0.4875, -0.9494, 0.2397, -0.2029, -0.955, 0.296, 0.01959, -0.759, 0.2924, 0.5817, -0.794, 0.3632, 0.4875, -0.4889, -0.2999, 0.8192, -0.759, 0.2924, 0.5817, -0.955, 0.296, 0.01959, -0.4889, -0.2999, 0.8192, -0.955, 0.296, 0.01959, -0.8193, -0.4213, 0.3888, -0.8193, -0.4213, 0.3888, -0.955, 0.296, 0.01959, -0.8879, 0.2971, -0.3511, -0.5434, -0.8193, 0.183, -0.8193, -0.4213, 0.3888, -0.8879, 0.2971, -0.3511, -0.5434, -0.8193, 0.183, -0.8879, 0.2971, -0.3511, -0.7612, 0.3084, -0.5705, -0.7163, -0.6967, 0.0402, -0.5434, -0.8193, 0.183, -0.7612, 0.3084, -0.5705, -0.7163, -0.6967, 0.0402, -0.7612, 0.3084, -0.5705, -0.6524, 0.5366, -0.5352, -0.6524, 0.5366, -0.5352, -0.7612, 0.3084, -0.5705, -0.5142, 0.2808, -0.8104, -0.6524, 0.5366, -0.5352, -0.5142, 0.2808, -0.8104, 0.1009, -0.08207, -0.9915, -0.01654, -0.5573, -0.8301, -0.6563, -0.6509, 0.3816, -0.8401, -0.4957, -0.22, -0.01654, -0.5573, -0.8301, 0.3902, -0.7446, -0.5416, -0.6563, -0.6509, 0.3816, 0.3902, -0.7446, -0.5416, -0.5253, -0.767, 0.3686, -0.6563, -0.6509, 0.3816, 0.3902, -0.7446, -0.5416, 0.4253, -0.774, -0.4691, -0.5253, -0.767, 0.3686, 0.4253, -0.774, -0.4691, 0.4653, -0.7868, -0.4055, -0.5253, -0.767, 0.3686, 0.4653, -0.7868, -0.4055, -0.5707, -0.7832, 0.2468, -0.5253, -0.767, 0.3686, 0.4653, -0.7868, -0.4055, 0.5006, -0.7822, -0.3708, -0.5707, -0.7832, 0.2468, -0.5707, -0.7832, 0.2468, 0.5006, -0.7822, -0.3708, 0.6073, -0.7723, -0.1865, 0.6073, -0.7723, -0.1865, -0.7237, -0.6884, 0.05, -0.5707, -0.7832, 0.2468, 0.6073, -0.7723, -0.1865, 0.4387, -0.8799, -0.1827, -0.7237, -0.6884, 0.05, -0.7318, -0.6366, -0.2433, 0.4293, 0.01936, -0.903, 0.3491, -0.869, -0.3506, -0.7318, -0.6366, -0.2433, -0.5411, 0.2119, -0.8138, 0.4293, 0.01936, -0.903, 0.74, 0.281, -0.6111, 0.5851, -0.7885, 0.1896, 0.3491, -0.869, -0.3506, 0.74, 0.281, -0.6111, 0.3491, -0.869, -0.3506, 0.4293, 0.01936, -0.903, -0.6125, 0.5852, -0.5314, 0.74, 0.281, -0.6111, 0.4293, 0.01936, -0.903, -0.6125, 0.5852, -0.5314, 0.4293, 0.01936, -0.903, -0.5411, 0.2119, -0.8138, -0.5411, 0.2119, -0.8138, -0.7696, -0.5491, 0.3258, -0.6125, 0.5852, -0.5314, -0.5411, 0.2119, -0.8138, -0.7318, -0.6366, -0.2433, -0.7696, -0.5491, 0.3258, 0.3491, -0.869, -0.3506, -0.7696, -0.5491, 0.3258, -0.7318, -0.6366, -0.2433, 0.3491, -0.869, -0.3506, 0.5851, -0.7885, 0.1896, -0.7696, -0.5491, 0.3258, -0.553, 0.7546, -0.3533, -0.7419, -0.6556, -0.1407, -0.7093, -0.6322, 0.3117, 0.7888, 0.4209, -0.4479, 0.7007, -0.706, 0.1024, 0.4895, -0.8689, -0.07343, 0.7888, 0.4209, -0.4479, 0.4498, -0.8628, -0.231, 0.7007, -0.706, 0.1024, 0.7888, 0.4209, -0.4479, 0.1009, -0.08207, -0.9915, 0.4498, -0.8628, -0.231, -0.553, 0.7546, -0.3533, 0.1009, -0.08207, -0.9915, 0.7888, 0.4209, -0.4479, -0.553, 0.7546, -0.3533, -0.6524, 0.5366, -0.5352, 0.1009, -0.08207, -0.9915, -0.7163, -0.6967, 0.0402, -0.6524, 0.5366, -0.5352, -0.553, 0.7546, -0.3533, -0.7163, -0.6967, 0.0402, -0.553, 0.7546, -0.3533, -0.7093, -0.6322, 0.3117, -0.7093, -0.6322, 0.3117, 0.4498, -0.8628, -0.231, -0.7163, -0.6967, 0.0402, -0.7093, -0.6322, 0.3117, 0.7007, -0.706, 0.1024, 0.4498, -0.8628, -0.231, 0.7007, -0.706, 0.1024, -0.7093, -0.6322, 0.3117, -0.7419, -0.6556, -0.1407, 0.7007, -0.706, 0.1024, -0.7419, -0.6556, -0.1407, 0.4895, -0.8689, -0.07343, -0.6364, -0.5833, -0.5048, 0.4895, -0.8689, -0.07343, -0.7419, -0.6556, -0.1407, -0.6364, -0.5833, -0.5048, -0.7419, -0.6556, -0.1407, -0.8233, 0.4558, -0.3382, -0.553, 0.7546, -0.3533, -0.8233, 0.4558, -0.3382, -0.7419, -0.6556, -0.1407, -0.8233, 0.4558, -0.3382, -0.553, 0.7546, -0.3533, 0.7888, 0.4209, -0.4479, -0.8233, 0.4558, -0.3382, 0.7888, 0.4209, -0.4479, 0.8202, 0.4677, -0.3294, 0.7888, 0.4209, -0.4479, 0.4895, -0.8689, -0.07343, 0.8202, 0.4677, -0.3294, 0.4802, 0.6344, -0.6059, 0.07059, 0.484, -0.8722, -0.7919, 0.5245, -0.3127, 0.4802, 0.6344, -0.6059, -0.7919, 0.5245, -0.3127, -0.5706, 0.7707, 0.2835, -0.5706, 0.7707, 0.2835, 0.5317, 0.617, -0.5801, 0.4802, 0.6344, -0.6059, -0.5706, 0.7707, 0.2835, -0.4083, 0.8945, 0.1822, 0.5317, 0.617, -0.5801, 0.5583, 0.6002, -0.5728, 0.5317, 0.617, -0.5801, -0.4083, 0.8945, 0.1822, 0.5513, 0.601, -0.5787, 0.5583, 0.6002, -0.5728, -0.4083, 0.8945, 0.1822, 0.5513, 0.601, -0.5787, -0.4083, 0.8945, 0.1822, -0.5122, 0.857, -0.05613, 0.5513, 0.601, -0.5787, -0.5122, 0.857, -0.05613, 0.634, 0.6284, -0.4508, -0.5122, 0.857, -0.05613, 0.9544, -0.01252, -0.2984, 0.634, 0.6284, -0.4508, -0.5122, 0.857, -0.05613, -0.9841, -0.06483, -0.1654, 0.9544, -0.01252, -0.2984, -0.7317, -0.6493, -0.2075, -0.1203, 0.3985, -0.9092, 0.02511, -0.5453, -0.8379, -0.7317, -0.6493, -0.2075, -0.8838, 0.3434, -0.3178, -0.1203, 0.3985, -0.9092, -0.4838, -0.7501, 0.4508, -0.8838, 0.3434, -0.3178, -0.7317, -0.6493, -0.2075, -0.4838, -0.7501, 0.4508, -0.6939, 0.6519, 0.3058, -0.8838, 0.3434, -0.3178, -0.4838, -0.7501, 0.4508, -0.5732, 0.7843, 0.2372, -0.6939, 0.6519, 0.3058, -0.4838, -0.7501, 0.4508, -0.2987, -0.8641, 0.4051, -0.5732, 0.7843, 0.2372, -0.5732, 0.7843, 0.2372, -0.2987, -0.8641, 0.4051, -0.3963, -0.9033, 0.1641, -0.5732, 0.7843, 0.2372, -0.3963, -0.9033, 0.1641, -0.6582, 0.7509, 0.05438, -0.9087, -0.3847, -0.1618, -0.6582, 0.7509, 0.05438, -0.3963, -0.9033, 0.1641, -0.9087, -0.3847, -0.1618, -0.3963, -0.9033, 0.1641, -0.9861, -0.121, -0.1135, 0.4953, -0.574, -0.6521, -0.7139, -0.6693, -0.2057, 0.05878, -0.4658, -0.8829, 0.4953, -0.574, -0.6521, -0.384, -0.8138, 0.4362, -0.7139, -0.6693, -0.2057, -0.2352, -0.9247, 0.2995, -0.384, -0.8138, 0.4362, 0.4953, -0.574, -0.6521, -0.2352, -0.9247, 0.2995, 0.4953, -0.574, -0.6521, 0.5635, -0.5753, -0.5928, -0.2352, -0.9247, 0.2995, 0.5635, -0.5753, -0.5928, 0.6666, -0.5554, -0.4972, 0.6666, -0.5554, -0.4972, -0.3489, -0.9355, 0.05527, -0.2352, -0.9247, 0.2995, 0.6666, -0.5554, -0.4972, 0.6641, -0.5468, -0.5099, -0.3489, -0.9355, 0.05527, -0.3489, -0.9355, 0.05527, 0.6641, -0.5468, -0.5099, 0.608, -0.6768, -0.4151, -0.3489, -0.9355, 0.05527, 0.608, -0.6768, -0.4151, -0.9087, -0.3847, -0.1618, 0.608, -0.6768, -0.4151, 0.8538, 0.2493, -0.457, -0.9087, -0.3847, -0.1618, 0.6791, -0.6821, -0.2713, 0.9544, -0.01252, -0.2984, -0.9841, -0.06483, -0.1654, 0.6791, -0.6821, -0.2713, -0.9841, -0.06483, -0.1654, -0.4286, -0.8737, 0.2302, -0.4286, -0.8737, 0.2302, 0.5857, -0.6808, -0.4399, 0.6791, -0.6821, -0.2713, 0.5426, -0.6925, -0.4753, 0.5857, -0.6808, -0.4399, -0.4286, -0.8737, 0.2302, 0.5426, -0.6925, -0.4753, -0.4286, -0.8737, 0.2302, -0.325, -0.8404, 0.4336, -0.325, -0.8404, 0.4336, 0.4883, -0.7086, -0.5093, 0.5426, -0.6925, -0.4753, 0.4883, -0.7086, -0.5093, -0.325, -0.8404, 0.4336, -0.5401, -0.7216, 0.4332, 0.4883, -0.7086, -0.5093, -0.5401, -0.7216, 0.4332, 0.4466, -0.709, -0.5457, -0.8086, -0.5462, -0.2188, 0.4466, -0.709, -0.5457, -0.5401, -0.7216, 0.4332, -0.8086, -0.5462, -0.2188, -0.02232, -0.575, -0.8178, 0.4466, -0.709, -0.5457, -0.7427, 0.5555, 0.374, -0.2299, 0.446, -0.865, -0.9168, 0.3542, -0.1844, -0.7427, 0.5555, 0.374, 0.08699, 0.7234, -0.685, -0.2299, 0.446, -0.865, -0.7427, 0.5555, 0.374, 0.1795, 0.7836, -0.5948, 0.08699, 0.7234, -0.685, -0.7427, 0.5555, 0.374, -0.6418, 0.687, 0.3407, 0.1795, 0.7836, -0.5948, 0.1795, 0.7836, -0.5948, -0.6418, 0.687, 0.3407, 0.3475, 0.8288, -0.4386, -0.694, 0.6952, 0.1873, 0.3475, 0.8288, -0.4386, -0.6418, 0.687, 0.3407, -0.694, 0.6952, 0.1873, 0.3541, 0.8383, -0.4145, 0.3475, 0.8288, -0.4386, 0.3541, 0.8383, -0.4145, -0.694, 0.6952, 0.1873, 0.3918, 0.8516, -0.3482, -0.694, 0.6952, 0.1873, 0.3529, 0.8477, -0.3959, 0.3918, 0.8516, -0.3482, -0.694, 0.6952, 0.1873, -0.7878, 0.6089, -0.09246, 0.3529, 0.8477, -0.3959, 0.8023, -0.02348, 0.5965, 0.02841, -0.6673, 0.7443, 0.4901, -0.4709, 0.7335, 0.8023, -0.02348, 0.5965, -0.4889, -0.2999, 0.8192, 0.02841, -0.6673, 0.7443, 0.8023, -0.02348, 0.5965, -0.759, 0.2924, 0.5817, -0.4889, -0.2999, 0.8192, 0.8023, -0.02348, 0.5965, -0.794, 0.3632, 0.4875, -0.759, 0.2924, 0.5817, 0.8023, -0.02348, 0.5965, -0.4741, 0.6823, 0.5565, -0.794, 0.3632, 0.4875, 0.8023, -0.02348, 0.5965, 0.3707, 0.7894, 0.4894, -0.4741, 0.6823, 0.5565, 0.8023, -0.02348, 0.5965, 0.7691, 0.3671, 0.5232, 0.3707, 0.7894, 0.4894, -0.6047, 0.7936, 0.06769, -0.9861, -0.121, -0.1135, 0.9306, 0.1236, -0.3445, -0.6047, 0.7936, 0.06769, 0.9306, 0.1236, -0.3445, 0.5387, 0.7392, -0.4043, 0.4221, 0.7053, -0.5695, -0.6047, 0.7936, 0.06769, 0.5387, 0.7392, -0.4043, -0.5078, 0.8118, 0.2883, -0.6047, 0.7936, 0.06769, 0.4221, 0.7053, -0.5695, -0.5078, 0.8118, 0.2883, 0.4221, 0.7053, -0.5695, 0.3837, 0.6982, -0.6045, 0.349, 0.6918, -0.6321, -0.5078, 0.8118, 0.2883, 0.3837, 0.6982, -0.6045, 0.349, 0.6918, -0.6321, -0.6669, 0.685, 0.2934, -0.5078, 0.8118, 0.2883, 0.349, 0.6918, -0.6321, 0.2943, 0.6694, -0.6821, -0.6669, 0.685, 0.2934, -0.6669, 0.685, 0.2934, 0.2943, 0.6694, -0.6821, -0.1473, 0.4225, -0.8943, -0.6669, 0.685, 0.2934, -0.1473, 0.4225, -0.8943, -0.8684, 0.4059, -0.2849, -0.6939, 0.6519, 0.3058, -0.1203, 0.3985, -0.9092, -0.8838, 0.3434, -0.3178, -0.6939, 0.6519, 0.3058, 0.2269, 0.6871, -0.6903, -0.1203, 0.3985, -0.9092, -0.6939, 0.6519, 0.3058, 0.3117, 0.734, -0.6034, 0.2269, 0.6871, -0.6903, -0.6939, 0.6519, 0.3058, -0.5732, 0.7843, 0.2372, 0.3117, 0.734, -0.6034, 0.3117, 0.734, -0.6034, -0.5732, 0.7843, 0.2372, 0.3937, 0.7459, -0.5373, -0.5732, 0.7843, 0.2372, 0.4621, 0.7584, -0.4597, 0.3937, 0.7459, -0.5373, -0.5732, 0.7843, 0.2372, -0.6582, 0.7509, 0.05438, 0.4621, 0.7584, -0.4597, 0.4621, 0.7584, -0.4597, -0.6582, 0.7509, 0.05438, 0.5159, 0.7826, -0.3485, 0.8538, 0.2493, -0.457, 0.5159, 0.7826, -0.3485, -0.6582, 0.7509, 0.05438, 0.8538, 0.2493, -0.457, -0.6582, 0.7509, 0.05438, -0.9087, -0.3847, -0.1618, 0.3902, -0.7446, -0.5416, -0.01654, -0.5573, -0.8301, 0.07059, 0.484, -0.8722, 0.3902, -0.7446, -0.5416, 0.07059, 0.484, -0.8722, 0.4802, 0.6344, -0.6059, 0.3902, -0.7446, -0.5416, 0.4802, 0.6344, -0.6059, 0.5317, 0.617, -0.5801, 0.3902, -0.7446, -0.5416, 0.5317, 0.617, -0.5801, 0.4253, -0.774, -0.4691, 0.4653, -0.7868, -0.4055, 0.4253, -0.774, -0.4691, 0.5317, 0.617, -0.5801, 0.4653, -0.7868, -0.4055, 0.5317, 0.617, -0.5801, 0.5583, 0.6002, -0.5728, 0.5006, -0.7822, -0.3708, 0.4653, -0.7868, -0.4055, 0.5583, 0.6002, -0.5728, 0.5006, -0.7822, -0.3708, 0.5583, 0.6002, -0.5728, 0.5513, 0.601, -0.5787, 0.6073, -0.7723, -0.1865, 0.5006, -0.7822, -0.3708, 0.5513, 0.601, -0.5787, 0.6073, -0.7723, -0.1865, 0.5513, 0.601, -0.5787, 0.634, 0.6284, -0.4508, 0.9544, -0.01252, -0.2984, 0.6073, -0.7723, -0.1865, 0.634, 0.6284, -0.4508, 0.9544, -0.01252, -0.2984, 0.4387, -0.8799, -0.1827, 0.6073, -0.7723, -0.1865, 0.4466, -0.709, -0.5457, -0.02232, -0.575, -0.8178, -0.1473, 0.4225, -0.8943, 0.4466, -0.709, -0.5457, -0.1473, 0.4225, -0.8943, 0.2943, 0.6694, -0.6821, 0.4883, -0.7086, -0.5093, 0.4466, -0.709, -0.5457, 0.2943, 0.6694, -0.6821, 0.4883, -0.7086, -0.5093, 0.2943, 0.6694, -0.6821, 0.349, 0.6918, -0.6321, 0.5426, -0.6925, -0.4753, 0.4883, -0.7086, -0.5093, 0.349, 0.6918, -0.6321, 0.5426, -0.6925, -0.4753, 0.349, 0.6918, -0.6321, 0.3837, 0.6982, -0.6045, 0.5857, -0.6808, -0.4399, 0.5426, -0.6925, -0.4753, 0.3837, 0.6982, -0.6045, 0.5857, -0.6808, -0.4399, 0.3837, 0.6982, -0.6045, 0.4221, 0.7053, -0.5695, 0.5387, 0.7392, -0.4043, 0.5857, -0.6808, -0.4399, 0.4221, 0.7053, -0.5695, 0.5387, 0.7392, -0.4043, 0.6791, -0.6821, -0.2713, 0.5857, -0.6808, -0.4399, 0.5387, 0.7392, -0.4043, 0.9544, -0.01252, -0.2984, 0.6791, -0.6821, -0.2713, 0.5387, 0.7392, -0.4043, 0.9306, 0.1236, -0.3445, 0.9544, -0.01252, -0.2984, -0.1203, 0.3985, -0.9092, 0.4584, -0.6602, -0.595, 0.02511, -0.5453, -0.8379, -0.1203, 0.3985, -0.9092, 0.2269, 0.6871, -0.6903, 0.4584, -0.6602, -0.595, 0.5641, -0.6515, -0.5073, 0.4584, -0.6602, -0.595, 0.2269, 0.6871, -0.6903, 0.5641, -0.6515, -0.5073, 0.2269, 0.6871, -0.6903, 0.3117, 0.734, -0.6034, 0.6594, -0.6301, -0.4101, 0.5641, -0.6515, -0.5073, 0.3117, 0.734, -0.6034, 0.6594, -0.6301, -0.4101, 0.3117, 0.734, -0.6034, 0.3937, 0.7459, -0.5373, 0.6916, -0.6263, -0.3599, 0.6594, -0.6301, -0.4101, 0.3937, 0.7459, -0.5373, 0.6916, -0.6263, -0.3599, 0.3937, 0.7459, -0.5373, 0.4621, 0.7584, -0.4597, 0.4621, 0.7584, -0.4597, 0.7433, -0.5967, -0.3023, 0.6916, -0.6263, -0.3599, 0.4621, 0.7584, -0.4597, 0.5159, 0.7826, -0.3485, 0.7433, -0.5967, -0.3023, 0.5159, 0.7826, -0.3485, 0.9306, 0.1236, -0.3445, 0.7433, -0.5967, -0.3023, 0.5159, 0.7826, -0.3485, 0.8538, 0.2493, -0.457, 0.9306, 0.1236, -0.3445, -0.2299, 0.446, -0.865, 0.4953, -0.574, -0.6521, 0.05878, -0.4658, -0.8829, -0.2299, 0.446, -0.865, 0.08699, 0.7234, -0.685, 0.4953, -0.574, -0.6521, 0.08699, 0.7234, -0.685, 0.5635, -0.5753, -0.5928, 0.4953, -0.574, -0.6521, 0.08699, 0.7234, -0.685, 0.1795, 0.7836, -0.5948, 0.5635, -0.5753, -0.5928, 0.3475, 0.8288, -0.4386, 0.5635, -0.5753, -0.5928, 0.1795, 0.7836, -0.5948, 0.3475, 0.8288, -0.4386, 0.6666, -0.5554, -0.4972, 0.5635, -0.5753, -0.5928, 0.3475, 0.8288, -0.4386, 0.6641, -0.5468, -0.5099, 0.6666, -0.5554, -0.4972, 0.3475, 0.8288, -0.4386, 0.3541, 0.8383, -0.4145, 0.6641, -0.5468, -0.5099, 0.3918, 0.8516, -0.3482, 0.6641, -0.5468, -0.5099, 0.3541, 0.8383, -0.4145, 0.3918, 0.8516, -0.3482, 0.608, -0.6768, -0.4151, 0.6641, -0.5468, -0.5099, 0.8538, 0.2493, -0.457, 0.608, -0.6768, -0.4151, 0.3918, 0.8516, -0.3482, 0.8538, 0.2493, -0.457, 0.3918, 0.8516, -0.3482, 0.3529, 0.8477, -0.3959, -0.3963, -0.9033, 0.1641, 0.9306, 0.1236, -0.3445, -0.9861, -0.121, -0.1135, -0.3963, -0.9033, 0.1641, 0.7433, -0.5967, -0.3023, 0.9306, 0.1236, -0.3445, -0.3963, -0.9033, 0.1641, 0.6916, -0.6263, -0.3599, 0.7433, -0.5967, -0.3023, 0.6594, -0.6301, -0.4101, 0.6916, -0.6263, -0.3599, -0.3963, -0.9033, 0.1641, 0.6594, -0.6301, -0.4101, -0.3963, -0.9033, 0.1641, -0.2987, -0.8641, 0.4051, -0.2987, -0.8641, 0.4051, 0.5641, -0.6515, -0.5073, 0.6594, -0.6301, -0.4101, -0.4838, -0.7501, 0.4508, 0.5641, -0.6515, -0.5073, -0.2987, -0.8641, 0.4051, -0.4838, -0.7501, 0.4508, 0.4584, -0.6602, -0.595, 0.5641, -0.6515, -0.5073, 0.4584, -0.6602, -0.595, -0.4838, -0.7501, 0.4508, -0.7317, -0.6493, -0.2075, 0.4584, -0.6602, -0.595, -0.7317, -0.6493, -0.2075, 0.02511, -0.5453, -0.8379, -0.7237, -0.6884, 0.05, -0.8864, 0.006335, -0.4628, -0.9841, -0.06483, -0.1654, -0.5122, 0.857, -0.05613, -0.7237, -0.6884, 0.05, -0.9841, -0.06483, -0.1654, -0.5122, 0.857, -0.05613, -0.5707, -0.7832, 0.2468, -0.7237, -0.6884, 0.05, -0.5122, 0.857, -0.05613, -0.5253, -0.767, 0.3686, -0.5707, -0.7832, 0.2468, -0.5122, 0.857, -0.05613, -0.4083, 0.8945, 0.1822, -0.5253, -0.767, 0.3686, -0.6563, -0.6509, 0.3816, -0.5253, -0.767, 0.3686, -0.4083, 0.8945, 0.1822, -0.6563, -0.6509, 0.3816, -0.4083, 0.8945, 0.1822, -0.5706, 0.7707, 0.2835, -0.8401, -0.4957, -0.22, -0.6563, -0.6509, 0.3816, -0.5706, 0.7707, 0.2835, -0.8401, -0.4957, -0.22, -0.5706, 0.7707, 0.2835, -0.7919, 0.5245, -0.3127, -0.7919, 0.5245, -0.3127, -0.01654, -0.5573, -0.8301, -0.8401, -0.4957, -0.22, -0.7919, 0.5245, -0.3127, 0.07059, 0.484, -0.8722, -0.01654, -0.5573, -0.8301])] * 3)])
me_scoutgib004_physics = bpy.data.meshes.new('scoutgib004_physics')
me_scoutgib004_physics.from_pydata([(15.4, 3.198, 39.14), (14.67, 5.727, 42.6), (14.75, 4.012, 42.87), (15.27, 4.471, 38.96), (15.09, 1.687, 39.43), (15.31, 2.973, 37.99), (15.07, 1.554, 38.25), (11.0, 0.5232, 37.22), (11.54, 0.4052, 37.12), (11.09, 1.413, 40.84), (12.76, 1.84, 41.54), (12.74, 2.533, 43.17), (11.89, 2.725, 43.15), (11.61, 4.378, 42.7), (11.3, 4.172, 41.6), (11.17, 3.76, 40.31), (13.92, 6.687, 42.34), (14.16, 6.776, 40.74), (12.59, 6.821, 42.35), (14.14, 6.899, 38.14), (14.87, 5.834, 38.98), (14.13, 2.793, 43.03), (14.25, 4.015, 35.49), (15.12, 4.455, 37.81), (14.76, 5.867, 37.87), (12.16, 6.803, 40.73), (13.51, 6.848, 36.53), (12.83, 6.706, 35.5), (11.34, 6.069, 34.89), (11.27, 2.432, 33.4), (12.1, 1.333, 33.89), (13.05, 1.167, 34.82), (11.59, 3.189, 33.03), (13.09, 2.577, 34.16), (12.02, 6.39, 34.95), (12.76, 5.049, 34.54), (11.3, 4.572, 33.91), (14.36, 1.167, 36.41), (14.1, 2.679, 35.28), (12.8, 3.535, 33.88)], [], [(0, 1, 2), (3, 1, 0), (0, 2, 4), (5, 3, 0), (4, 6, 0), (0, 6, 5), (7, 8, 9), (9, 8, 10), (9, 11, 12), (10, 11, 9), (13, 9, 12), (9, 13, 14), (9, 15, 7), (15, 9, 14), (16, 17, 18), (18, 17, 19), (17, 1, 20), (20, 19, 17), (16, 1, 17), (10, 8, 4), (4, 8, 6), (21, 10, 4), (2, 21, 4), (5, 22, 23), (23, 22, 24), (23, 3, 5), (24, 3, 23), (24, 19, 20), (20, 3, 24), (20, 1, 3), (25, 26, 27), (26, 25, 19), (26, 19, 24), (24, 22, 26), (26, 22, 27), (7, 15, 28), (15, 14, 28), (7, 29, 30), (30, 8, 7), (31, 8, 30), (32, 30, 29), (30, 32, 33), (30, 33, 31), (34, 35, 32), (35, 34, 27), (36, 34, 32), (34, 36, 28), (34, 25, 27), (25, 34, 28), (7, 36, 29), (36, 7, 28), (36, 32, 29), (25, 13, 18), (13, 25, 14), (13, 12, 18), (18, 1, 16), (25, 18, 19), (14, 25, 28), (5, 37, 38), (38, 22, 5), (33, 22, 38), (38, 31, 33), (37, 31, 38), (32, 35, 39), (27, 22, 35), (35, 22, 39), (2, 11, 21), (1, 11, 2), (5, 6, 37), (33, 32, 39), (12, 1, 18), (12, 11, 1), (33, 39, 22), (37, 8, 31), (6, 8, 37), (21, 11, 10)])
me_scoutgib004_physics.polygons.foreach_set('use_smooth', [True] * 76)
_uv = me_scoutgib004_physics.uv_layers.new(name='UVMap')
_uv.uv.foreach_set('vector', [0.0, 0.0, 0.0, 0.0, 0.0, 0.0, 0.0, 0.0, 0.0, 0.0, 0.0, 0.0, 0.0, 0.0, 0.0, 0.0, 0.0, 0.0, 0.0, 0.0, 0.0, 0.0, 0.0, 0.0, 0.0, 0.0, 0.0, 0.0, 0.0, 0.0, 0.0, 0.0, 0.0, 0.0, 0.0, 0.0, 0.0, 0.0, 0.0, 0.0, 0.0, 0.0, 0.0, 0.0, 0.0, 0.0, 0.0, 0.0, 0.0, 0.0, 0.0, 0.0, 0.0, 0.0, 0.0, 0.0, 0.0, 0.0, 0.0, 0.0, 0.0, 0.0, 0.0, 0.0, 0.0, 0.0, 0.0, 0.0, 0.0, 0.0, 0.0, 0.0, 0.0, 0.0, 0.0, 0.0, 0.0, 0.0, 0.0, 0.0, 0.0, 0.0, 0.0, 0.0, 0.0, 0.0, 0.0, 0.0, 0.0, 0.0, 0.0, 0.0, 0.0, 0.0, 0.0, 0.0, 0.0, 0.0, 0.0, 0.0, 0.0, 0.0, 0.0, 0.0, 0.0, 0.0, 0.0, 0.0, 0.0, 0.0, 0.0, 0.0, 0.0, 0.0, 0.0, 0.0, 0.0, 0.0, 0.0, 0.0, 0.0, 0.0, 0.0, 0.0, 0.0, 0.0, 0.0, 0.0, 0.0, 0.0, 0.0, 0.0, 0.0, 0.0, 0.0, 0.0, 0.0, 0.0, 0.0, 0.0, 0.0, 0.0, 0.0, 0.0, 0.0, 0.0, 0.0, 0.0, 0.0, 0.0, 0.0, 0.0, 0.0, 0.0, 0.0, 0.0, 0.0, 0.0, 0.0, 0.0, 0.0, 0.0, 0.0, 0.0, 0.0, 0.0, 0.0, 0.0, 0.0, 0.0, 0.0, 0.0, 0.0, 0.0, 0.0, 0.0, 0.0, 0.0, 0.0, 0.0, 0.0, 0.0, 0.0, 0.0, 0.0, 0.0, 0.0, 0.0, 0.0, 0.0, 0.0, 0.0, 0.0, 0.0, 0.0, 0.0, 0.0, 0.0, 0.0, 0.0, 0.0, 0.0, 0.0, 0.0, 0.0, 0.0, 0.0, 0.0, 0.0, 0.0, 0.0, 0.0, 0.0, 0.0, 0.0, 0.0, 0.0, 0.0, 0.0, 0.0, 0.0, 0.0, 0.0, 0.0, 0.0, 0.0, 0.0, 0.0, 0.0, 0.0, 0.0, 0.0, 0.0, 0.0, 0.0, 0.0, 0.0, 0.0, 0.0, 0.0, 0.0, 0.0, 0.0, 0.0, 0.0, 0.0, 0.0, 0.0, 0.0, 0.0, 0.0, 0.0, 0.0, 0.0, 0.0, 0.0, 0.0, 0.0, 0.0, 0.0, 0.0, 0.0, 0.0, 0.0, 0.0, 0.0, 0.0, 0.0, 0.0, 0.0, 0.0, 0.0, 0.0, 0.0, 0.0, 0.0, 0.0, 0.0, 0.0, 0.0, 0.0, 0.0, 0.0, 0.0, 0.0, 0.0, 0.0, 0.0, 0.0, 0.0, 0.0, 0.0, 0.0, 0.0, 0.0, 0.0, 0.0, 0.0, 0.0, 0.0, 0.0, 0.0, 0.0, 0.0, 0.0, 0.0, 0.0, 0.0, 0.0, 0.0, 0.0, 0.0, 0.0, 0.0, 0.0, 0.0, 0.0, 0.0, 0.0, 0.0, 0.0, 0.0, 0.0, 0.0, 0.0, 0.0, 0.0, 0.0, 0.0, 0.0, 0.0, 0.0, 0.0, 0.0, 0.0, 0.0, 0.0, 0.0, 0.0, 0.0, 0.0, 0.0, 0.0, 0.0, 0.0, 0.0, 0.0, 0.0, 0.0, 0.0, 0.0, 0.0, 0.0, 0.0, 0.0, 0.0, 0.0, 0.0, 0.0, 0.0, 0.0, 0.0, 0.0, 0.0, 0.0, 0.0, 0.0, 0.0, 0.0, 0.0, 0.0, 0.0, 0.0, 0.0, 0.0, 0.0, 0.0, 0.0, 0.0, 0.0, 0.0, 0.0, 0.0, 0.0, 0.0, 0.0, 0.0, 0.0, 0.0, 0.0, 0.0, 0.0, 0.0, 0.0, 0.0, 0.0, 0.0, 0.0, 0.0, 0.0, 0.0, 0.0, 0.0, 0.0, 0.0, 0.0, 0.0, 0.0, 0.0, 0.0, 0.0, 0.0, 0.0, 0.0, 0.0, 0.0, 0.0, 0.0, 0.0, 0.0, 0.0, 0.0, 0.0, 0.0, 0.0, 0.0, 0.0, 0.0, 0.0, 0.0, 0.0, 0.0, 0.0, 0.0, 0.0, 0.0, 0.0, 0.0, 0.0, 0.0, 0.0, 0.0, 0.0, 0.0, 0.0, 0.0, 0.0, 0.0, 0.0, 0.0, 0.0, 0.0, 0.0, 0.0, 0.0, 0.0])
me_scoutgib004_physics.materials.append(mat_phy)
me_scoutgib004_physics.use_remesh_fix_poles = True
me_scoutgib004_physics.use_remesh_preserve_attributes = False
me_scoutgib004_physics.use_mirror_vertex_groups = False
me_scoutgib004_physics.update()
me_scoutgib004_physics.normals_split_custom_set([tuple(v) for v in zip(*[iter([0.0209, -0.1195, 0.9926, -0.3036, -0.6411, 0.7049, 0.09535, -0.4678, 0.8787, -0.1968, -0.01233, 0.9804, -0.3036, -0.6411, 0.7049, 0.0209, -0.1195, 0.9926, 0.0209, -0.1195, 0.9926, 0.09535, -0.4678, 0.8787, 0.8012, -0.2838, 0.5269, 0.05659, 0.3077, 0.9498, -0.1968, -0.01233, 0.9804, 0.0209, -0.1195, 0.9926, 0.8012, -0.2838, 0.5269, 0.7747, -0.00299, 0.6323, 0.0209, -0.1195, 0.9926, 0.0209, -0.1195, 0.9926, 0.7747, -0.00299, 0.6323, 0.05659, 0.3077, 0.9498, 0.08054, 0.04978, -0.9955, 0.9817, -0.1022, 0.1606, 0.5315, -0.3157, -0.786, 0.5315, -0.3157, -0.786, 0.9817, -0.1022, 0.1606, 0.9367, -0.303, 0.1753, 0.5315, -0.3157, -0.786, 0.4442, -0.8948, 0.04419, -0.03716, -0.9538, -0.2983, 0.9367, -0.303, 0.1753, 0.4442, -0.8948, 0.04419, 0.5315, -0.3157, -0.786, -0.1949, -0.3928, -0.8987, 0.5315, -0.3157, -0.786, -0.03716, -0.9538, -0.2983, 0.5315, -0.3157, -0.786, -0.1949, -0.3928, -0.8987, -0.2553, -0.1095, -0.9606, 0.5315, -0.3157, -0.786, -0.06868, -0.01129, -0.9976, 0.08054, 0.04978, -0.9955, -0.06868, -0.01129, -0.9976, 0.5315, -0.3157, -0.786, -0.2553, -0.1095, -0.9606, -0.8417, -0.3653, 0.3977, -0.8107, -0.06782, 0.5815, -0.7129, -0.6712, -0.2032, -0.7129, -0.6712, -0.2032, -0.8107, -0.06782, 0.5815, -0.9543, 0.03065, 0.2974, -0.8107, -0.06782, 0.5815, -0.3036, -0.6411, 0.7049, -0.4361, -0.02743, 0.8995, -0.4361, -0.02743, 0.8995, -0.9543, 0.03065, 0.2974, -0.8107, -0.06782, 0.5815, -0.8417, -0.3653, 0.3977, -0.3036, -0.6411, 0.7049, -0.8107, -0.06782, 0.5815, 0.9367, -0.303, 0.1753, 0.9817, -0.1022, 0.1606, 0.8012, -0.2838, 0.5269, 0.8012, -0.2838, 0.5269, 0.9817, -0.1022, 0.1606, 0.7747, -0.00299, 0.6323, 0.7351, -0.4712, 0.4874, 0.9367, -0.303, 0.1753, 0.8012, -0.2838, 0.5269, 0.09535, -0.4678, 0.8787, 0.7351, -0.4712, 0.4874, 0.8012, -0.2838, 0.5269, 0.05659, 0.3077, 0.9498, -0.2305, 0.5323, 0.8146, -0.1667, 0.2979, 0.9399, -0.1667, 0.2979, 0.9399, -0.2305, 0.5323, 0.8146, -0.3698, 0.3298, 0.8686, -0.1667, 0.2979, 0.9399, -0.1968, -0.01233, 0.9804, 0.05659, 0.3077, 0.9498, -0.3698, 0.3298, 0.8686, -0.1968, -0.01233, 0.9804, -0.1667, 0.2979, 0.9399, -0.3698, 0.3298, 0.8686, -0.9543, 0.03065, 0.2974, -0.4361, -0.02743, 0.8995, -0.4361, -0.02743, 0.8995, -0.1968, -0.01233, 0.9804, -0.3698, 0.3298, 0.8686, -0.4361, -0.02743, 0.8995, -0.3036, -0.6411, 0.7049, -0.1968, -0.01233, 0.9804, -0.7412, -0.05992, -0.6687, -0.8118, 0.332, 0.4803, -0.8608, 0.4402, 0.2554, -0.8118, 0.332, 0.4803, -0.7412, -0.05992, -0.6687, -0.9543, 0.03065, 0.2974, -0.8118, 0.332, 0.4803, -0.9543, 0.03065, 0.2974, -0.3698, 0.3298, 0.8686, -0.3698, 0.3298, 0.8686, -0.2305, 0.5323, 0.8146, -0.8118, 0.332, 0.4803, -0.8118, 0.332, 0.4803, -0.2305, 0.5323, 0.8146, -0.8608, 0.4402, 0.2554, 0.08054, 0.04978, -0.9955, -0.06868, -0.01129, -0.9976, -0.2249, -0.001834, -0.9744, -0.06868, -0.01129, -0.9976, -0.2553, -0.1095, -0.9606, -0.2249, -0.001834, -0.9744, 0.08054, 0.04978, -0.9955, 0.2304, 0.2764, -0.933, 0.7837, 0.6189, -0.05246, 0.7837, 0.6189, -0.05246, 0.9817, -0.1022, 0.1606, 0.08054, 0.04978, -0.9955, 0.7669, 0.4514, 0.4562, 0.9817, -0.1022, 0.1606, 0.7837, 0.6189, -0.05246, -0.1846, 0.9439, 0.2737, 0.7837, 0.6189, -0.05246, 0.2304, 0.2764, -0.933, 0.7837, 0.6189, -0.05246, -0.1846, 0.9439, 0.2737, 0.1628, 0.7311, 0.6626, 0.7837, 0.6189, -0.05246, 0.1628, 0.7311, 0.6626, 0.7669, 0.4514, 0.4562, -0.8539, 0.5031, -0.1333, -0.3873, 0.7559, 0.5278, -0.1846, 0.9439, 0.2737, -0.3873, 0.7559, 0.5278, -0.8539, 0.5031, -0.1333, -0.8608, 0.4402, 0.2554, -0.1214, 0.197, -0.9729, -0.8539, 0.5031, -0.1333, -0.1846, 0.9439, 0.2737, -0.8539, 0.5031, -0.1333, -0.1214, 0.197, -0.9729, -0.2249, -0.001834, -0.9744, -0.8539, 0.5031, -0.1333, -0.7412, -0.05992, -0.6687, -0.8608, 0.4402, 0.2554, -0.7412, -0.05992, -0.6687, -0.8539, 0.5031, -0.1333, -0.2249, -0.001834, -0.9744, 0.08054, 0.04978, -0.9955, -0.1214, 0.197, -0.9729, 0.2304, 0.2764, -0.933, -0.1214, 0.197, -0.9729, 0.08054, 0.04978, -0.9955, -0.2249, -0.001834, -0.9744, -0.1214, 0.197, -0.9729, -0.1846, 0.9439, 0.2737, 0.2304, 0.2764, -0.933, -0.7412, -0.05992, -0.6687, -0.1949, -0.3928, -0.8987, -0.7129, -0.6712, -0.2032, -0.1949, -0.3928, -0.8987, -0.7412, -0.05992, -0.6687, -0.2553, -0.1095, -0.9606, -0.1949, -0.3928, -0.8987, -0.03716, -0.9538, -0.2983, -0.7129, -0.6712, -0.2032, -0.7129, -0.6712, -0.2032, -0.3036, -0.6411, 0.7049, -0.8417, -0.3653, 0.3977, -0.7412, -0.05992, -0.6687, -0.7129, -0.6712, -0.2032, -0.9543, 0.03065, 0.2974, -0.2553, -0.1095, -0.9606, -0.7412, -0.05992, -0.6687, -0.2249, -0.001834, -0.9744, 0.05659, 0.3077, 0.9498, 0.7066, 0.2752, 0.6519, 0.1598, 0.5137, 0.843, 0.1598, 0.5137, 0.843, -0.2305, 0.5323, 0.8146, 0.05659, 0.3077, 0.9498, 0.1628, 0.7311, 0.6626, -0.2305, 0.5323, 0.8146, 0.1598, 0.5137, 0.843, 0.1598, 0.5137, 0.843, 0.7669, 0.4514, 0.4562, 0.1628, 0.7311, 0.6626, 0.7066, 0.2752, 0.6519, 0.7669, 0.4514, 0.4562, 0.1598, 0.5137, 0.843, -0.1846, 0.9439, 0.2737, -0.3873, 0.7559, 0.5278, -0.1997, 0.7506, 0.6298, -0.8608, 0.4402, 0.2554, -0.2305, 0.5323, 0.8146, -0.3873, 0.7559, 0.5278, -0.3873, 0.7559, 0.5278, -0.2305, 0.5323, 0.8146, -0.1997, 0.7506, 0.6298, 0.09535, -0.4678, 0.8787, 0.4442, -0.8948, 0.04419, 0.7351, -0.4712, 0.4874, -0.3036, -0.6411, 0.7049, 0.4442, -0.8948, 0.04419, 0.09535, -0.4678, 0.8787, 0.05659, 0.3077, 0.9498, 0.7747, -0.00299, 0.6323, 0.7066, 0.2752, 0.6519, 0.1628, 0.7311, 0.6626, -0.1846, 0.9439, 0.2737, -0.1997, 0.7506, 0.6298, -0.03716, -0.9538, -0.2983, -0.3036, -0.6411, 0.7049, -0.7129, -0.6712, -0.2032, -0.03716, -0.9538, -0.2983, 0.4442, -0.8948, 0.04419, -0.3036, -0.6411, 0.7049, 0.1628, 0.7311, 0.6626, -0.1997, 0.7506, 0.6298, -0.2305, 0.5323, 0.8146, 0.7066, 0.2752, 0.6519, 0.9817, -0.1022, 0.1606, 0.7669, 0.4514, 0.4562, 0.7747, -0.00299, 0.6323, 0.9817, -0.1022, 0.1606, 0.7066, 0.2752, 0.6519, 0.7351, -0.4712, 0.4874, 0.4442, -0.8948, 0.04419, 0.9367, -0.303, 0.1753])] * 3)])

# ---- objects
ob_scoutgib004_reference = bpy.data.objects.new('scoutgib004_reference', me_scoutgib004_reference)
ob_scoutgib004_physics = bpy.data.objects.new('scoutgib004_physics', me_scoutgib004_physics)

# ---- transforms, parenting, visibility, modifiers, constraints
ob_scoutgib004_reference.location = (0.0, 0.0, 0.0)
ob_scoutgib004_reference.lineart.crease_threshold = 0.0
_vg = ob_scoutgib004_reference.vertex_groups.new(name='polymsh')
ob_scoutgib004_physics.location = (0.0, 0.0, 0.0)
ob_scoutgib004_physics.display_type = 'SOLID'
ob_scoutgib004_physics.show_wire = True
ob_scoutgib004_physics.lineart.crease_threshold = 0.0
_vg = ob_scoutgib004_physics.vertex_groups.new(name='polymsh')

# ---- collection membership
scene.collection.objects.link(ob_scoutgib004_reference)
scene.collection.objects.link(ob_scoutgib004_physics)

# ---- scene / render settings (as saved in the file)
scene.frame_start = 1; scene.frame_end = 250; scene.frame_set(0)
scene.render.engine = 'BLENDER_EEVEE_NEXT'
scene.cycles.use_denoising = False
scene.cycles.samples = 128
scene.cycles.sampling_pattern = 'TABULATED_SOBOL'
scene.cycles.use_adaptive_sampling = False
scene.cycles.use_light_tree = False
scene.view_settings.view_transform = 'Filmic'
bpy.context.view_layer.update()

# ---- added for rendering (the .blend has no active camera and no usable light): camera, sun + grey world if the file has none
cam_auto = bpy.data.cameras.new('AutoCamera')
cam_auto.lens = 50.0
cam_auto.sensor_width = 36.0
cam_auto.clip_end = 1000.0
ob_auto_camera = bpy.data.objects.new('AutoCamera', cam_auto)
scene.collection.objects.link(ob_auto_camera)
ob_auto_camera.location = (25.0592, -10.5966, 47.6009)
ob_auto_camera.rotation_euler = (1.09748, -7.21219e-08, 0.694738)
scene.camera = ob_auto_camera
light_auto_sun = bpy.data.lights.new('AutoSun', 'SUN')
light_auto_sun.energy = 3.0
light_auto_sun.angle = 0.0523599
ob_auto_sun = bpy.data.objects.new('AutoSun', light_auto_sun)
scene.collection.objects.link(ob_auto_sun)
ob_auto_sun.rotation_euler = (0.872665, 0.174533, 0.523599)
if scene.world is None:
    world_auto = bpy.data.worlds.new('AutoWorld')
    world_auto.color = (0.3, 0.3, 0.3)
    scene.world = world_auto
bpy.context.view_layer.update()

